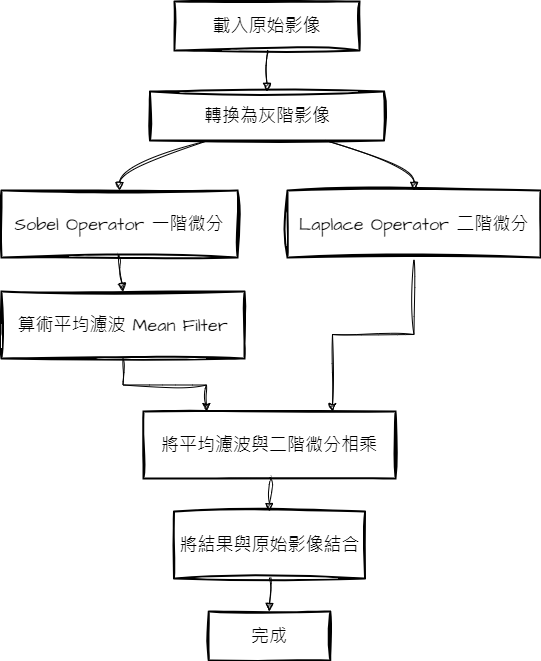

The diagram above was exported from draw.io. Its source (the exported page's mxGraphModel, read from the mxfile embedded in the PNG):
<mxGraphModel dx="712" dy="835" grid="1" gridSize="10" guides="1" tooltips="1" connect="1" arrows="1" fold="1" page="1" pageScale="1" pageWidth="827" pageHeight="1169" math="0" shadow="0">
  <root>
    <mxCell id="0" />
    <mxCell id="1" parent="0" />
    <mxCell id="2fKACoEcTCi64HmEH-q2-2" value="載入原始影像" style="whiteSpace=wrap;strokeWidth=2;sketch=1;hachureGap=4;jiggle=2;curveFitting=1;fontFamily=Architects Daughter;fontSource=https%3A%2F%2Ffonts.googleapis.com%2Fcss%3Ffamily%3DArchitects%2BDaughter;fontSize=18;" vertex="1" parent="1">
      <mxGeometry x="361" y="50" width="185" height="49" as="geometry" />
    </mxCell>
    <mxCell id="2fKACoEcTCi64HmEH-q2-4" value="轉換為灰階影像" style="whiteSpace=wrap;strokeWidth=2;sketch=1;hachureGap=4;jiggle=2;curveFitting=1;fontFamily=Architects Daughter;fontSource=https%3A%2F%2Ffonts.googleapis.com%2Fcss%3Ffamily%3DArchitects%2BDaughter;fontSize=18;" vertex="1" parent="1">
      <mxGeometry x="336.5" y="140" width="234" height="49" as="geometry" />
    </mxCell>
    <mxCell id="2fKACoEcTCi64HmEH-q2-5" value="Sobel Operator 一階微分" style="whiteSpace=wrap;strokeWidth=2;sketch=1;hachureGap=4;jiggle=2;curveFitting=1;fontFamily=Architects Daughter;fontSource=https%3A%2F%2Ffonts.googleapis.com%2Fcss%3Ffamily%3DArchitects%2BDaughter;fontSize=18;" vertex="1" parent="1">
      <mxGeometry x="188" y="239" width="236" height="67" as="geometry" />
    </mxCell>
    <mxCell id="2fKACoEcTCi64HmEH-q2-28" style="edgeStyle=orthogonalEdgeStyle;rounded=0;sketch=1;hachureGap=4;jiggle=2;curveFitting=1;orthogonalLoop=1;jettySize=auto;html=1;entryX=0.75;entryY=0;entryDx=0;entryDy=0;fontFamily=Architects Daughter;fontSource=https%3A%2F%2Ffonts.googleapis.com%2Fcss%3Ffamily%3DArchitects%2BDaughter;" edge="1" parent="1" source="2fKACoEcTCi64HmEH-q2-6" target="2fKACoEcTCi64HmEH-q2-9">
      <mxGeometry relative="1" as="geometry" />
    </mxCell>
    <mxCell id="2fKACoEcTCi64HmEH-q2-6" value="Laplace Operator 二階微分" style="whiteSpace=wrap;strokeWidth=2;sketch=1;hachureGap=4;jiggle=2;curveFitting=1;fontFamily=Architects Daughter;fontSource=https%3A%2F%2Ffonts.googleapis.com%2Fcss%3Ffamily%3DArchitects%2BDaughter;fontSize=18;" vertex="1" parent="1">
      <mxGeometry x="474" y="239" width="253" height="67" as="geometry" />
    </mxCell>
    <mxCell id="2fKACoEcTCi64HmEH-q2-29" value="" style="edgeStyle=orthogonalEdgeStyle;rounded=0;sketch=1;hachureGap=4;jiggle=2;curveFitting=1;orthogonalLoop=1;jettySize=auto;html=1;fontFamily=Architects Daughter;fontSource=https%3A%2F%2Ffonts.googleapis.com%2Fcss%3Ffamily%3DArchitects%2BDaughter;entryX=0.25;entryY=0;entryDx=0;entryDy=0;" edge="1" parent="1" source="2fKACoEcTCi64HmEH-q2-7" target="2fKACoEcTCi64HmEH-q2-9">
      <mxGeometry relative="1" as="geometry" />
    </mxCell>
    <mxCell id="2fKACoEcTCi64HmEH-q2-7" value="算術平均濾波 Mean Filter" style="whiteSpace=wrap;strokeWidth=2;sketch=1;hachureGap=4;jiggle=2;curveFitting=1;fontFamily=Architects Daughter;fontSource=https%3A%2F%2Ffonts.googleapis.com%2Fcss%3Ffamily%3DArchitects%2BDaughter;fontSize=18;" vertex="1" parent="1">
      <mxGeometry x="188" y="340" width="243" height="67" as="geometry" />
    </mxCell>
    <mxCell id="2fKACoEcTCi64HmEH-q2-9" value="將平均濾波與二階微分相乘" style="whiteSpace=wrap;strokeWidth=2;sketch=1;hachureGap=4;jiggle=2;curveFitting=1;fontFamily=Architects Daughter;fontSource=https%3A%2F%2Ffonts.googleapis.com%2Fcss%3Ffamily%3DArchitects%2BDaughter;fontSize=18;" vertex="1" parent="1">
      <mxGeometry x="330" y="460" width="252" height="67" as="geometry" />
    </mxCell>
    <mxCell id="2fKACoEcTCi64HmEH-q2-11" value="將結果與原始影像結合" style="whiteSpace=wrap;strokeWidth=2;sketch=1;hachureGap=4;jiggle=2;curveFitting=1;fontFamily=Architects Daughter;fontSource=https%3A%2F%2Ffonts.googleapis.com%2Fcss%3Ffamily%3DArchitects%2BDaughter;fontSize=18;" vertex="1" parent="1">
      <mxGeometry x="360.5" y="560" width="191" height="67" as="geometry" />
    </mxCell>
    <mxCell id="2fKACoEcTCi64HmEH-q2-12" value="完成" style="whiteSpace=wrap;strokeWidth=2;sketch=1;hachureGap=4;jiggle=2;curveFitting=1;fontFamily=Architects Daughter;fontSource=https%3A%2F%2Ffonts.googleapis.com%2Fcss%3Ffamily%3DArchitects%2BDaughter;fontSize=18;" vertex="1" parent="1">
      <mxGeometry x="395.25" y="660" width="121.5" height="49" as="geometry" />
    </mxCell>
    <mxCell id="2fKACoEcTCi64HmEH-q2-13" value="" style="curved=1;startArrow=none;endArrow=block;exitX=0.5;exitY=1;entryX=0.5;entryY=0;rounded=0;sketch=1;hachureGap=4;jiggle=2;curveFitting=1;fontFamily=Architects Daughter;fontSource=https%3A%2F%2Ffonts.googleapis.com%2Fcss%3Ffamily%3DArchitects%2BDaughter;fontSize=18;entryDx=0;entryDy=0;" edge="1" parent="1" source="2fKACoEcTCi64HmEH-q2-2" target="2fKACoEcTCi64HmEH-q2-4">
      <mxGeometry relative="1" as="geometry">
        <Array as="points" />
        <mxPoint x="453.5" y="139" as="targetPoint" />
      </mxGeometry>
    </mxCell>
    <mxCell id="2fKACoEcTCi64HmEH-q2-16" value="" style="curved=1;startArrow=none;endArrow=block;exitX=0.25;exitY=1;entryX=0.5;entryY=0;rounded=0;sketch=1;hachureGap=4;jiggle=2;curveFitting=1;fontFamily=Architects Daughter;fontSource=https%3A%2F%2Ffonts.googleapis.com%2Fcss%3Ffamily%3DArchitects%2BDaughter;fontSize=18;exitDx=0;exitDy=0;" edge="1" parent="1" source="2fKACoEcTCi64HmEH-q2-4" target="2fKACoEcTCi64HmEH-q2-5">
      <mxGeometry relative="1" as="geometry">
        <Array as="points">
          <mxPoint x="306" y="214" />
        </Array>
        <mxPoint x="380.96000000000004" y="-50" as="sourcePoint" />
      </mxGeometry>
    </mxCell>
    <mxCell id="2fKACoEcTCi64HmEH-q2-17" value="" style="curved=1;startArrow=none;endArrow=block;exitX=0.75;exitY=1;entryX=0.5;entryY=0;rounded=0;sketch=1;hachureGap=4;jiggle=2;curveFitting=1;fontFamily=Architects Daughter;fontSource=https%3A%2F%2Ffonts.googleapis.com%2Fcss%3Ffamily%3DArchitects%2BDaughter;fontSize=18;exitDx=0;exitDy=0;" edge="1" parent="1" source="2fKACoEcTCi64HmEH-q2-4" target="2fKACoEcTCi64HmEH-q2-6">
      <mxGeometry relative="1" as="geometry">
        <Array as="points">
          <mxPoint x="601" y="214" />
        </Array>
        <mxPoint x="526.04" y="-50" as="sourcePoint" />
      </mxGeometry>
    </mxCell>
    <mxCell id="2fKACoEcTCi64HmEH-q2-18" value="" style="curved=1;startArrow=none;endArrow=block;exitX=0.5;exitY=0.99;entryX=0.5;entryY=-0.01;rounded=0;sketch=1;hachureGap=4;jiggle=2;curveFitting=1;fontFamily=Architects Daughter;fontSource=https%3A%2F%2Ffonts.googleapis.com%2Fcss%3Ffamily%3DArchitects%2BDaughter;fontSize=18;" edge="1" parent="1" source="2fKACoEcTCi64HmEH-q2-5" target="2fKACoEcTCi64HmEH-q2-7">
      <mxGeometry relative="1" as="geometry">
        <Array as="points" />
      </mxGeometry>
    </mxCell>
    <mxCell id="2fKACoEcTCi64HmEH-q2-22" value="" style="curved=1;startArrow=none;endArrow=block;entryX=0.5;entryY=0;rounded=0;sketch=1;hachureGap=4;jiggle=2;curveFitting=1;fontFamily=Architects Daughter;fontSource=https%3A%2F%2Ffonts.googleapis.com%2Fcss%3Ffamily%3DArchitects%2BDaughter;fontSize=18;exitX=0.5;exitY=1;exitDx=0;exitDy=0;" edge="1" parent="1" source="2fKACoEcTCi64HmEH-q2-9" target="2fKACoEcTCi64HmEH-q2-11">
      <mxGeometry relative="1" as="geometry">
        <Array as="points" />
        <mxPoint x="450" y="530" as="sourcePoint" />
      </mxGeometry>
    </mxCell>
    <mxCell id="2fKACoEcTCi64HmEH-q2-23" value="" style="curved=1;startArrow=none;endArrow=block;exitX=0.5;exitY=0.99;entryX=0.5;entryY=0.01;rounded=0;sketch=1;hachureGap=4;jiggle=2;curveFitting=1;fontFamily=Architects Daughter;fontSource=https%3A%2F%2Ffonts.googleapis.com%2Fcss%3Ffamily%3DArchitects%2BDaughter;fontSize=18;" edge="1" parent="1" source="2fKACoEcTCi64HmEH-q2-11" target="2fKACoEcTCi64HmEH-q2-12">
      <mxGeometry relative="1" as="geometry">
        <Array as="points" />
      </mxGeometry>
    </mxCell>
  </root>
</mxGraphModel>